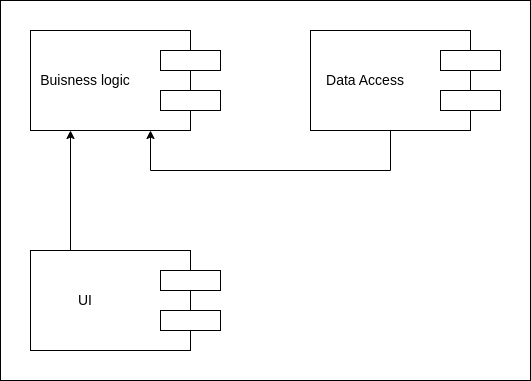

The diagram above was exported from draw.io. Its source (the exported page's mxGraphModel, read from the mxfile embedded in the PNG):
<mxGraphModel dx="1434" dy="843" grid="1" gridSize="10" guides="1" tooltips="1" connect="1" arrows="1" fold="1" page="1" pageScale="1" pageWidth="850" pageHeight="1100" math="0" shadow="0">
  <root>
    <mxCell id="0" />
    <mxCell id="1" parent="0" />
    <mxCell id="pNynGAwcFTGAeA1JdoGH-13" value="" style="rounded=0;whiteSpace=wrap;html=1;" parent="1" vertex="1">
      <mxGeometry x="90" y="10" width="530" height="380" as="geometry" />
    </mxCell>
    <mxCell id="Rtp_HvU_WmBbEVhRF9EN-1" value="" style="rounded=0;whiteSpace=wrap;html=1;" parent="1" vertex="1">
      <mxGeometry x="120" y="40" width="160" height="100" as="geometry" />
    </mxCell>
    <mxCell id="Rtp_HvU_WmBbEVhRF9EN-3" value="Buisness logic" style="text;html=1;strokeColor=none;fillColor=none;align=center;verticalAlign=middle;whiteSpace=wrap;rounded=0;fontSize=14;" parent="1" vertex="1">
      <mxGeometry x="120" y="75" width="110" height="30" as="geometry" />
    </mxCell>
    <mxCell id="pNynGAwcFTGAeA1JdoGH-1" value="" style="rounded=0;whiteSpace=wrap;html=1;" parent="1" vertex="1">
      <mxGeometry x="250" y="60" width="60" height="20" as="geometry" />
    </mxCell>
    <mxCell id="pNynGAwcFTGAeA1JdoGH-2" value="" style="rounded=0;whiteSpace=wrap;html=1;" parent="1" vertex="1">
      <mxGeometry x="250" y="100" width="60" height="20" as="geometry" />
    </mxCell>
    <mxCell id="pNynGAwcFTGAeA1JdoGH-3" value="" style="rounded=0;whiteSpace=wrap;html=1;" parent="1" vertex="1">
      <mxGeometry x="120" y="260" width="160" height="100" as="geometry" />
    </mxCell>
    <mxCell id="pNynGAwcFTGAeA1JdoGH-4" value="UI" style="text;html=1;strokeColor=none;fillColor=none;align=center;verticalAlign=middle;whiteSpace=wrap;rounded=0;fontSize=14;" parent="1" vertex="1">
      <mxGeometry x="120" y="295" width="110" height="30" as="geometry" />
    </mxCell>
    <mxCell id="pNynGAwcFTGAeA1JdoGH-5" value="" style="rounded=0;whiteSpace=wrap;html=1;" parent="1" vertex="1">
      <mxGeometry x="250" y="280" width="60" height="20" as="geometry" />
    </mxCell>
    <mxCell id="pNynGAwcFTGAeA1JdoGH-6" value="" style="rounded=0;whiteSpace=wrap;html=1;" parent="1" vertex="1">
      <mxGeometry x="250" y="320" width="60" height="20" as="geometry" />
    </mxCell>
    <mxCell id="pNynGAwcFTGAeA1JdoGH-7" value="" style="rounded=0;whiteSpace=wrap;html=1;" parent="1" vertex="1">
      <mxGeometry x="400" y="40" width="160" height="100" as="geometry" />
    </mxCell>
    <mxCell id="pNynGAwcFTGAeA1JdoGH-8" value="Data Access" style="text;html=1;strokeColor=none;fillColor=none;align=center;verticalAlign=middle;whiteSpace=wrap;rounded=0;fontSize=14;" parent="1" vertex="1">
      <mxGeometry x="400" y="75" width="110" height="30" as="geometry" />
    </mxCell>
    <mxCell id="pNynGAwcFTGAeA1JdoGH-9" value="" style="rounded=0;whiteSpace=wrap;html=1;" parent="1" vertex="1">
      <mxGeometry x="530" y="60" width="60" height="20" as="geometry" />
    </mxCell>
    <mxCell id="pNynGAwcFTGAeA1JdoGH-10" value="" style="rounded=0;whiteSpace=wrap;html=1;" parent="1" vertex="1">
      <mxGeometry x="530" y="100" width="60" height="20" as="geometry" />
    </mxCell>
    <mxCell id="pNynGAwcFTGAeA1JdoGH-11" value="" style="endArrow=classic;html=1;rounded=0;exitX=0.5;exitY=1;exitDx=0;exitDy=0;entryX=0.75;entryY=1;entryDx=0;entryDy=0;" parent="1" source="pNynGAwcFTGAeA1JdoGH-7" target="Rtp_HvU_WmBbEVhRF9EN-1" edge="1">
      <mxGeometry width="50" height="50" relative="1" as="geometry">
        <mxPoint x="370" y="630" as="sourcePoint" />
        <mxPoint x="420" y="580" as="targetPoint" />
        <Array as="points">
          <mxPoint x="480" y="180" />
          <mxPoint x="240" y="180" />
        </Array>
      </mxGeometry>
    </mxCell>
    <mxCell id="pNynGAwcFTGAeA1JdoGH-12" value="" style="endArrow=classic;html=1;rounded=0;exitX=0.25;exitY=0;exitDx=0;exitDy=0;entryX=0.25;entryY=1;entryDx=0;entryDy=0;" parent="1" source="pNynGAwcFTGAeA1JdoGH-3" target="Rtp_HvU_WmBbEVhRF9EN-1" edge="1">
      <mxGeometry width="50" height="50" relative="1" as="geometry">
        <mxPoint x="370" y="630" as="sourcePoint" />
        <mxPoint x="420" y="580" as="targetPoint" />
      </mxGeometry>
    </mxCell>
  </root>
</mxGraphModel>